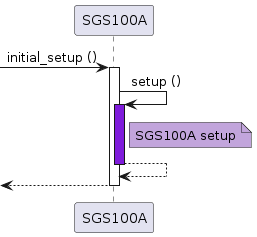

The diagram above was rendered by PlantUML. Its source (embedded in the PNG):
@startuml

participant SGS100A as sgs

[-> sgs ++: initial_setup ()
sgs -> sgs: setup ()
activate sgs #7F1CDB
note right of sgs #C2A5DC: SGS100A setup
return
return

@enduml